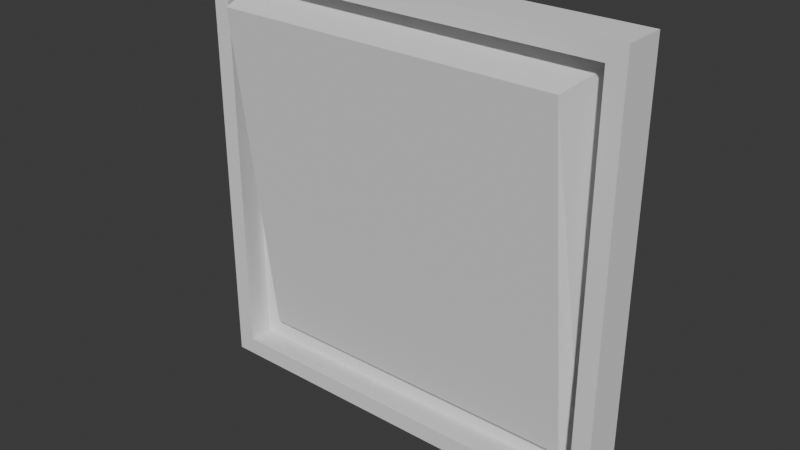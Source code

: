 # Source: light_switch.blend  (saved by Blender 4.0.36; exported with 4.5.12 LTS)
import bpy
from mathutils import Matrix  # noqa: F401  (used for matrix-valued properties, if any)

bpy.ops.wm.read_factory_settings(use_empty=True)
scene = bpy.context.scene
scene.name = 'Scene'

# ---- collections
col_collection = bpy.data.collections.new('Collection'); scene.collection.children.link(col_collection)

# ---- world
world_world = bpy.data.worlds.new('World'); scene.world = world_world
world_world.use_nodes = True; world_world.node_tree.nodes.clear()
_N = world_world.node_tree.nodes; _L = world_world.node_tree.links
n0 = _N.new('ShaderNodeOutputWorld'); n0.name = 'World Output'; n0.location = (300, 300)
n1 = _N.new('ShaderNodeBackground'); n1.name = 'Background'; n1.location = (10, 300)
n1.inputs[0].default_value = (0.05088, 0.05088, 0.05088, 1.0)
_L.new(n1.outputs[0], n0.inputs[0])
n0.is_active_output = True
world_world.color = (0.05088, 0.05088, 0.05088)
world_world.use_sun_shadow = False
world_world.sun_shadow_jitter_overblur = 0.0

# ---- meshes
me_cube_011 = bpy.data.meshes.new('Cube.011')
me_cube_011.from_pydata([(-0.8104, -0.09552, -0.8104), (-0.8104, -2.06, 0.8104), (-1.0, 1.0, -1.0), (-1.0, 1.0, 1.0), (0.8104, -0.09552, -0.8104), (0.8104, -2.06, 0.8104), (1.0, 1.0, -1.0), (1.0, 1.0, 1.0), (-0.9162, -1.0, -0.9162), (-0.9162, -1.0, 0.9162), (0.9162, -1.0, 0.9162), (0.9162, -1.0, -0.9162), (-0.9502, 0.4991, -0.9502), (-0.9502, 0.4991, 0.9502), (0.9502, 0.6915, 0.9502), (0.9502, 0.6915, -0.9502), (-1.0, -1.0, -1.0), (-1.0, -1.0, 1.0), (1.0, -1.0, 1.0), (1.0, -1.0, -1.0), (-0.8664, 0.4991, -0.8664), (-0.8664, 0.4991, 0.8664), (0.8664, 0.6915, 0.8664), (0.8664, 0.6915, -0.8664)], [], [(16, 17, 3, 2), (2, 3, 7, 6), (6, 7, 18, 19), (4, 5, 1, 0), (2, 6, 19, 16), (7, 3, 17, 18), (12, 13, 9, 8), (14, 15, 11, 10), (15, 12, 8, 11), (13, 14, 10, 9), (0, 1, 21, 20), (5, 4, 23, 22), (4, 0, 20, 23), (1, 5, 22, 21), (8, 9, 17, 16), (10, 11, 19, 18), (11, 8, 16, 19), (9, 10, 18, 17), (13, 12, 20, 21), (15, 14, 22, 23), (12, 15, 23, 20), (14, 13, 21, 22)])
_uv = me_cube_011.uv_layers.new(name='UVMap')
_uv.uv.foreach_set('vector', [0.375, 0.0, 0.625, 0.0, 0.625, 0.25, 0.375, 0.25, 0.375, 0.25, 0.625, 0.25, 0.625, 0.5, 0.375, 0.5, 0.375, 0.5, 0.625, 0.5, 0.625, 0.75, 0.375, 0.75, 0.3987, 0.7737, 0.6013, 0.7737, 0.6013, 0.9763, 0.3987, 0.9763, 0.125, 0.5, 0.375, 0.5, 0.375, 0.75, 0.125, 0.75, 0.625, 0.5, 0.875, 0.5, 0.875, 0.75, 0.625, 0.75, 0.3812, 0.9938, 0.6188, 0.9938, 0.6145, 0.9895, 0.3855, 0.9895, 0.6188, 0.7562, 0.3812, 0.7562, 0.3855, 0.7605, 0.6145, 0.7605, 0.3812, 0.7562, 0.3812, 0.9938, 0.3855, 0.9895, 0.3855, 0.7605, 0.6188, 0.9938, 0.6188, 0.7562, 0.6145, 0.7605, 0.6145, 0.9895, 0.3987, 0.9763, 0.6013, 0.9763, 0.6083, 0.9833, 0.3917, 0.9833, 0.6013, 0.7737, 0.3987, 0.7737, 0.3917, 0.7667, 0.6083, 0.7667, 0.3987, 0.7737, 0.3987, 0.9763, 0.3917, 0.9833, 0.3917, 0.7667, 0.6013, 0.9763, 0.6013, 0.7737, 0.6083, 0.7667, 0.6083, 0.9833, 0.3855, 0.9895, 0.6145, 0.9895, 0.625, 1.0, 0.375, 1.0, 0.6145, 0.7605, 0.3855, 0.7605, 0.375, 0.75, 0.625, 0.75, 0.3855, 0.7605, 0.3855, 0.9895, 0.375, 1.0, 0.375, 0.75, 0.6145, 0.9895, 0.6145, 0.7605, 0.625, 0.75, 0.625, 1.0, 0.6188, 0.9938, 0.3812, 0.9938, 0.3917, 0.9833, 0.6083, 0.9833, 0.3812, 0.7562, 0.6188, 0.7562, 0.6083, 0.7667, 0.3917, 0.7667, 0.3812, 0.9938, 0.3812, 0.7562, 0.3917, 0.7667, 0.3917, 0.9833, 0.6188, 0.7562, 0.6188, 0.9938, 0.6083, 0.9833, 0.6083, 0.7667])
me_cube_011.update()

# ---- objects
ob_cube = bpy.data.objects.new('Cube', me_cube_011)

# ---- transforms, parenting, visibility, modifiers, constraints
ob_cube.location = (0.0, 0.0, 0.0)
ob_cube.scale = (1.0, 0.1, 1.0)

# ---- collection membership
col_collection.objects.link(ob_cube)

# ---- scene / render settings (as saved in the file)
scene.frame_start = 1; scene.frame_end = 250; scene.frame_set(1)
scene.render.engine = 'CYCLES'
scene.cycles.sampling_pattern = 'TABULATED_SOBOL'
bpy.context.view_layer.update()

# ---- added for rendering (the .blend has no active camera and no usable light): camera, sun
cam_auto = bpy.data.cameras.new('AutoCamera')
cam_auto.lens = 50.0
cam_auto.sensor_width = 36.0
cam_auto.clip_end = 1000.0
ob_auto_camera = bpy.data.objects.new('AutoCamera', cam_auto)
scene.collection.objects.link(ob_auto_camera)
ob_auto_camera.location = (2.6322, -3.21166, 2.10576)
ob_auto_camera.rotation_euler = (1.09748, -7.21219e-08, 0.694738)
scene.camera = ob_auto_camera
light_auto_sun = bpy.data.lights.new('AutoSun', 'SUN')
light_auto_sun.energy = 3.0
light_auto_sun.angle = 0.0523599
ob_auto_sun = bpy.data.objects.new('AutoSun', light_auto_sun)
scene.collection.objects.link(ob_auto_sun)
ob_auto_sun.rotation_euler = (0.872665, 0.174533, 0.523599)
bpy.context.view_layer.update()
